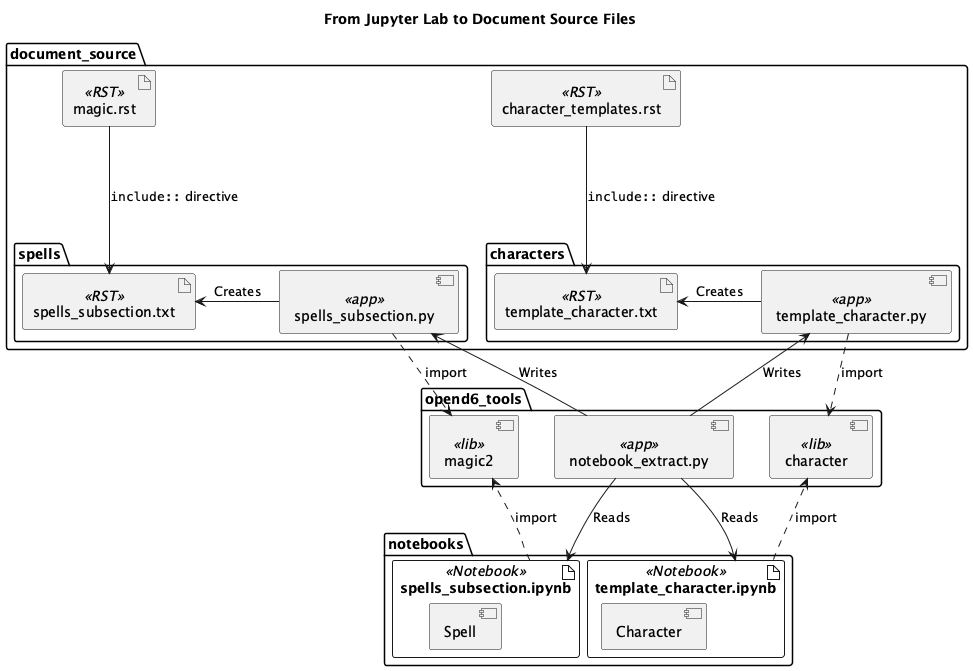

The diagram above was rendered by PlantUML. Its source (embedded in the PNG):
@startuml
'https://plantuml.com/class-diagram

title From Jupyter Lab to Document Source Files

package opend6_tools {
    component magic2 <<lib>>
    component character <<lib>>
    component notebook_extract.py <<app>>
}

package document_source {
    artifact magic.rst <<RST>>
    artifact character_templates.rst <<RST>>

    package spells {
        component spells_subsection.py <<app>>
        artifact spells_subsection.txt <<RST>>
        spells_subsection.py ..> magic2 : import
    }
    spells_subsection.txt <- spells_subsection.py : Creates
    magic.rst --> spells_subsection.txt : """include::"" directive"

    package characters {
        component template_character.py <<app>>
        artifact template_character.txt <<RST>>
        template_character.py ..> character : import
    }
    template_character.txt <- template_character.py : Creates
    character_templates.rst --> template_character.txt : """include::"" directive"
}

package notebooks {
    artifact spells_subsection.ipynb <<Notebook>> {
        component Spell
    }
    spells_subsection.ipynb ..> magic2 : import
    artifact template_character.ipynb <<Notebook>> {
        component Character
    }
    template_character.ipynb ..> character : import
}

notebook_extract.py --> spells_subsection.ipynb : "Reads"
notebook_extract.py ---> spells_subsection.py : "Writes"

notebook_extract.py ---> template_character.ipynb : "Reads"
notebook_extract.py ---> template_character.py : "Writes"


@enduml